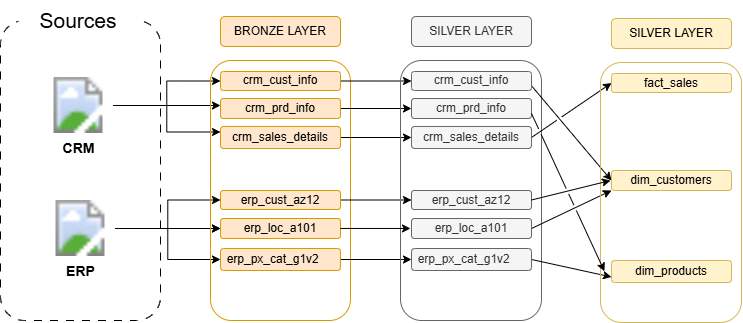

The diagram above was exported from draw.io. Its source (the exported page's mxGraphModel, read from the mxfile embedded in the PNG):
<mxGraphModel dx="497" dy="322" grid="1" gridSize="10" guides="1" tooltips="1" connect="1" arrows="1" fold="1" page="0" pageScale="1" pageWidth="1920" pageHeight="1200" background="#ffffff" math="0" shadow="0">
  <root>
    <mxCell id="0" />
    <mxCell id="1" parent="0" />
    <mxCell id="TXPwet_TWitWKDU27sY2-1" parent="1" style="rounded=1;whiteSpace=wrap;html=1;direction=south;fillColor=none;fillStyle=dashed;dashed=1;dashPattern=8 8;" value="" vertex="1">
      <mxGeometry height="300" width="160" x="50" y="110" as="geometry" />
    </mxCell>
    <mxCell id="TXPwet_TWitWKDU27sY2-2" parent="1" style="rounded=0;whiteSpace=wrap;html=1;strokeColor=none;" value="&lt;font style=&quot;font-size: 21px;&quot;&gt;Sources&lt;/font&gt;" vertex="1">
      <mxGeometry height="40" width="120" x="68" y="90" as="geometry" />
    </mxCell>
    <mxCell id="TXPwet_TWitWKDU27sY2-16" edge="1" parent="1" style="edgeStyle=orthogonalEdgeStyle;rounded=0;orthogonalLoop=1;jettySize=auto;html=1;" value="">
      <mxGeometry relative="1" as="geometry">
        <mxPoint x="162.5" y="195" as="sourcePoint" />
        <mxPoint x="270" y="195" as="targetPoint" />
      </mxGeometry>
    </mxCell>
    <mxCell id="TXPwet_TWitWKDU27sY2-17" edge="1" parent="1" source="TXPwet_TWitWKDU27sY2-3" style="edgeStyle=orthogonalEdgeStyle;rounded=0;orthogonalLoop=1;jettySize=auto;html=1;entryX=0.5;entryY=1;entryDx=0;entryDy=0;" target="TXPwet_TWitWKDU27sY2-13">
      <mxGeometry relative="1" as="geometry" />
    </mxCell>
    <mxCell id="TXPwet_TWitWKDU27sY2-19" edge="1" parent="1" source="TXPwet_TWitWKDU27sY2-3" style="edgeStyle=orthogonalEdgeStyle;rounded=0;orthogonalLoop=1;jettySize=auto;html=1;entryX=0.25;entryY=1;entryDx=0;entryDy=0;" target="TXPwet_TWitWKDU27sY2-14">
      <mxGeometry relative="1" as="geometry" />
    </mxCell>
    <mxCell id="TXPwet_TWitWKDU27sY2-3" parent="1" style="image;aspect=fixed;html=1;points=[];align=center;fontSize=12;image=img/lib/azure2/general/Folder_Blank.svg;" value="&lt;b&gt;&lt;font style=&quot;font-size: 14px;&quot;&gt;CRM&lt;/font&gt;&lt;/b&gt;" vertex="1">
      <mxGeometry height="56.00000000000001" width="69" x="93.5" y="167" as="geometry" />
    </mxCell>
    <mxCell id="TXPwet_TWitWKDU27sY2-27" edge="1" parent="1" source="TXPwet_TWitWKDU27sY2-5" style="edgeStyle=orthogonalEdgeStyle;rounded=0;orthogonalLoop=1;jettySize=auto;html=1;" target="TXPwet_TWitWKDU27sY2-22" value="">
      <mxGeometry relative="1" as="geometry" />
    </mxCell>
    <mxCell id="TXPwet_TWitWKDU27sY2-28" edge="1" parent="1" source="TXPwet_TWitWKDU27sY2-5" style="edgeStyle=orthogonalEdgeStyle;rounded=0;orthogonalLoop=1;jettySize=auto;html=1;entryX=0.5;entryY=1;entryDx=0;entryDy=0;" target="TXPwet_TWitWKDU27sY2-21">
      <mxGeometry relative="1" as="geometry" />
    </mxCell>
    <mxCell id="TXPwet_TWitWKDU27sY2-29" edge="1" parent="1" source="TXPwet_TWitWKDU27sY2-5" style="edgeStyle=orthogonalEdgeStyle;rounded=0;orthogonalLoop=1;jettySize=auto;html=1;" target="TXPwet_TWitWKDU27sY2-22" value="">
      <mxGeometry relative="1" as="geometry" />
    </mxCell>
    <mxCell id="TXPwet_TWitWKDU27sY2-31" edge="1" parent="1" source="TXPwet_TWitWKDU27sY2-5" style="edgeStyle=orthogonalEdgeStyle;rounded=0;orthogonalLoop=1;jettySize=auto;html=1;entryX=0.5;entryY=1;entryDx=0;entryDy=0;" target="TXPwet_TWitWKDU27sY2-20">
      <mxGeometry relative="1" as="geometry" />
    </mxCell>
    <mxCell id="TXPwet_TWitWKDU27sY2-5" parent="1" style="image;aspect=fixed;html=1;points=[];align=center;fontSize=12;image=img/lib/azure2/general/Folder_Blank.svg;" value="&lt;b&gt;&lt;font style=&quot;font-size: 14px;&quot;&gt;ERP&lt;/font&gt;&lt;/b&gt;" vertex="1">
      <mxGeometry height="56.00000000000001" width="69" x="95.5" y="290" as="geometry" />
    </mxCell>
    <mxCell id="TXPwet_TWitWKDU27sY2-7" parent="1" style="rounded=1;whiteSpace=wrap;html=1;direction=south;fillColor=none;strokeColor=#d79b00;" value="" vertex="1">
      <mxGeometry height="260" width="140" x="260" y="150" as="geometry" />
    </mxCell>
    <mxCell id="TXPwet_TWitWKDU27sY2-8" parent="1" style="rounded=1;whiteSpace=wrap;html=1;direction=south;fillColor=#ffe6cc;strokeColor=#d79b00;" value="BRONZE LAYER" vertex="1">
      <mxGeometry height="30" width="120" x="270" y="106" as="geometry" />
    </mxCell>
    <mxCell id="XCYKnBno12cCt8jPDd1d-9" edge="1" parent="1" source="TXPwet_TWitWKDU27sY2-13" style="edgeStyle=orthogonalEdgeStyle;rounded=0;orthogonalLoop=1;jettySize=auto;html=1;entryX=0.5;entryY=1;entryDx=0;entryDy=0;" target="XCYKnBno12cCt8jPDd1d-3">
      <mxGeometry relative="1" as="geometry" />
    </mxCell>
    <mxCell id="TXPwet_TWitWKDU27sY2-13" parent="1" style="rounded=1;whiteSpace=wrap;html=1;direction=south;fillColor=#ffe6cc;strokeColor=#d79b00;" value="crm_cust_info" vertex="1">
      <mxGeometry height="19" width="120" x="270" y="161" as="geometry" />
    </mxCell>
    <mxCell id="XCYKnBno12cCt8jPDd1d-11" edge="1" parent="1" source="TXPwet_TWitWKDU27sY2-14" style="edgeStyle=orthogonalEdgeStyle;rounded=0;orthogonalLoop=1;jettySize=auto;html=1;entryX=0.5;entryY=1;entryDx=0;entryDy=0;" target="XCYKnBno12cCt8jPDd1d-4">
      <mxGeometry relative="1" as="geometry" />
    </mxCell>
    <mxCell id="TXPwet_TWitWKDU27sY2-14" parent="1" style="rounded=1;whiteSpace=wrap;html=1;direction=south;fillColor=#ffe6cc;strokeColor=#d79b00;" value="crm_sales_details" vertex="1">
      <mxGeometry height="22" width="120" x="270" y="216" as="geometry" />
    </mxCell>
    <mxCell id="XCYKnBno12cCt8jPDd1d-10" edge="1" parent="1" source="TXPwet_TWitWKDU27sY2-15" style="edgeStyle=orthogonalEdgeStyle;rounded=0;orthogonalLoop=1;jettySize=auto;html=1;entryX=0.5;entryY=1;entryDx=0;entryDy=0;" target="XCYKnBno12cCt8jPDd1d-5">
      <mxGeometry relative="1" as="geometry" />
    </mxCell>
    <mxCell id="TXPwet_TWitWKDU27sY2-15" parent="1" style="rounded=1;whiteSpace=wrap;html=1;direction=south;fillColor=#ffe6cc;strokeColor=#d79b00;" value="crm_prd_info" vertex="1">
      <mxGeometry height="20" width="120" x="270" y="188" as="geometry" />
    </mxCell>
    <mxCell id="XCYKnBno12cCt8jPDd1d-12" edge="1" parent="1" source="TXPwet_TWitWKDU27sY2-20" style="edgeStyle=orthogonalEdgeStyle;rounded=0;orthogonalLoop=1;jettySize=auto;html=1;entryX=0.5;entryY=1;entryDx=0;entryDy=0;" target="XCYKnBno12cCt8jPDd1d-6">
      <mxGeometry relative="1" as="geometry" />
    </mxCell>
    <mxCell id="TXPwet_TWitWKDU27sY2-20" parent="1" style="rounded=1;whiteSpace=wrap;html=1;direction=south;fillColor=#ffe6cc;strokeColor=#d79b00;" value="erp_cust_az12" vertex="1">
      <mxGeometry height="19" width="120" x="270" y="280" as="geometry" />
    </mxCell>
    <mxCell id="XCYKnBno12cCt8jPDd1d-14" edge="1" parent="1" source="TXPwet_TWitWKDU27sY2-21" style="edgeStyle=orthogonalEdgeStyle;rounded=0;orthogonalLoop=1;jettySize=auto;html=1;entryX=0.5;entryY=1;entryDx=0;entryDy=0;" target="XCYKnBno12cCt8jPDd1d-7">
      <mxGeometry relative="1" as="geometry" />
    </mxCell>
    <mxCell id="TXPwet_TWitWKDU27sY2-21" parent="1" style="rounded=1;whiteSpace=wrap;html=1;direction=south;fillColor=#ffe6cc;strokeColor=#d79b00;" value="erp_px_cat_g1v2&lt;span style=&quot;white-space: pre;&quot;&gt;&#09;&lt;/span&gt;" vertex="1">
      <mxGeometry height="22" width="120" x="270" y="338" as="geometry" />
    </mxCell>
    <mxCell id="TXPwet_TWitWKDU27sY2-22" parent="1" style="rounded=1;whiteSpace=wrap;html=1;direction=south;fillColor=#ffe6cc;strokeColor=#d79b00;" value="erp_loc_a101" vertex="1">
      <mxGeometry height="20" width="120" x="270" y="308" as="geometry" />
    </mxCell>
    <mxCell id="XCYKnBno12cCt8jPDd1d-1" parent="1" style="rounded=1;whiteSpace=wrap;html=1;direction=south;fillColor=none;strokeColor=#666666;fontColor=#333333;" value="" vertex="1">
      <mxGeometry height="260" width="141" x="450" y="150" as="geometry" />
    </mxCell>
    <mxCell id="XCYKnBno12cCt8jPDd1d-2" parent="1" style="rounded=1;whiteSpace=wrap;html=1;direction=south;fillColor=#f5f5f5;strokeColor=#666666;fontColor=#333333;" value="SILVER LAYER" vertex="1">
      <mxGeometry height="30" width="120" x="461" y="106" as="geometry" />
    </mxCell>
    <mxCell id="FnepJv_zN3n7I_q4ndSN-10" edge="1" parent="1" source="XCYKnBno12cCt8jPDd1d-3" style="rounded=0;orthogonalLoop=1;jettySize=auto;html=1;entryX=0.5;entryY=1;entryDx=0;entryDy=0;exitX=0.75;exitY=0;exitDx=0;exitDy=0;jumpStyle=gap;" target="FnepJv_zN3n7I_q4ndSN-5">
      <mxGeometry relative="1" as="geometry" />
    </mxCell>
    <mxCell id="XCYKnBno12cCt8jPDd1d-3" parent="1" style="rounded=1;whiteSpace=wrap;html=1;direction=south;fillColor=#f5f5f5;strokeColor=#666666;fontColor=#333333;" value="crm_cust_info" vertex="1">
      <mxGeometry height="19" width="120" x="461" y="161" as="geometry" />
    </mxCell>
    <mxCell id="FnepJv_zN3n7I_q4ndSN-9" edge="1" parent="1" source="XCYKnBno12cCt8jPDd1d-4" style="rounded=0;orthogonalLoop=1;jettySize=auto;html=1;entryX=0.5;entryY=1;entryDx=0;entryDy=0;exitX=0.5;exitY=0;exitDx=0;exitDy=0;jumpStyle=gap;" target="FnepJv_zN3n7I_q4ndSN-3">
      <mxGeometry relative="1" as="geometry" />
    </mxCell>
    <mxCell id="XCYKnBno12cCt8jPDd1d-4" parent="1" style="rounded=1;whiteSpace=wrap;html=1;direction=south;fillColor=#f5f5f5;strokeColor=#666666;fontColor=#333333;" value="crm_sales_details" vertex="1">
      <mxGeometry height="22" width="120" x="461" y="216" as="geometry" />
    </mxCell>
    <mxCell id="XCYKnBno12cCt8jPDd1d-5" parent="1" style="rounded=1;whiteSpace=wrap;html=1;direction=south;fillColor=#f5f5f5;strokeColor=#666666;fontColor=#333333;" value="crm_prd_info" vertex="1">
      <mxGeometry height="20" width="120" x="461" y="188" as="geometry" />
    </mxCell>
    <mxCell id="XCYKnBno12cCt8jPDd1d-6" parent="1" style="rounded=1;whiteSpace=wrap;html=1;direction=south;fillColor=#f5f5f5;strokeColor=#666666;fontColor=#333333;" value="erp_cust_az12" vertex="1">
      <mxGeometry height="19" width="120" x="461" y="280" as="geometry" />
    </mxCell>
    <mxCell id="FnepJv_zN3n7I_q4ndSN-13" edge="1" parent="1" source="XCYKnBno12cCt8jPDd1d-7" style="rounded=0;orthogonalLoop=1;jettySize=auto;html=1;entryX=0.75;entryY=1;entryDx=0;entryDy=0;exitX=0.5;exitY=0;exitDx=0;exitDy=0;jumpStyle=gap;" target="FnepJv_zN3n7I_q4ndSN-4">
      <mxGeometry relative="1" as="geometry" />
    </mxCell>
    <mxCell id="XCYKnBno12cCt8jPDd1d-7" parent="1" style="rounded=1;whiteSpace=wrap;html=1;direction=south;fillColor=#f5f5f5;strokeColor=#666666;fontColor=#333333;" value="erp_px_cat_g1v2&lt;span style=&quot;white-space: pre;&quot;&gt;&#09;&lt;/span&gt;" vertex="1">
      <mxGeometry height="22" width="120" x="461" y="338" as="geometry" />
    </mxCell>
    <mxCell id="FnepJv_zN3n7I_q4ndSN-12" edge="1" parent="1" source="XCYKnBno12cCt8jPDd1d-8" style="rounded=0;orthogonalLoop=1;jettySize=auto;html=1;entryX=1;entryY=1;entryDx=0;entryDy=0;exitX=0.5;exitY=0;exitDx=0;exitDy=0;jumpStyle=gap;" target="FnepJv_zN3n7I_q4ndSN-5">
      <mxGeometry relative="1" as="geometry" />
    </mxCell>
    <mxCell id="XCYKnBno12cCt8jPDd1d-8" parent="1" style="rounded=1;whiteSpace=wrap;html=1;direction=south;fillColor=#f5f5f5;strokeColor=#666666;fontColor=#333333;" value="erp_loc_a101" vertex="1">
      <mxGeometry height="20" width="120" x="461" y="308" as="geometry" />
    </mxCell>
    <mxCell id="XCYKnBno12cCt8jPDd1d-13" edge="1" parent="1" source="TXPwet_TWitWKDU27sY2-22" style="edgeStyle=orthogonalEdgeStyle;rounded=0;orthogonalLoop=1;jettySize=auto;html=1;entryX=0.646;entryY=0.929;entryDx=0;entryDy=0;entryPerimeter=0;" target="XCYKnBno12cCt8jPDd1d-1">
      <mxGeometry relative="1" as="geometry" />
    </mxCell>
    <mxCell id="FnepJv_zN3n7I_q4ndSN-1" parent="1" style="rounded=1;whiteSpace=wrap;html=1;direction=south;fillColor=none;strokeColor=#d6b656;" value="" vertex="1">
      <mxGeometry height="260" width="141" x="650" y="152" as="geometry" />
    </mxCell>
    <mxCell id="FnepJv_zN3n7I_q4ndSN-2" parent="1" style="rounded=1;whiteSpace=wrap;html=1;direction=south;fillColor=#fff2cc;strokeColor=#d6b656;" value="SILVER LAYER" vertex="1">
      <mxGeometry height="30" width="120" x="661" y="108" as="geometry" />
    </mxCell>
    <mxCell id="FnepJv_zN3n7I_q4ndSN-3" parent="1" style="rounded=1;whiteSpace=wrap;html=1;direction=south;fillColor=#fff2cc;strokeColor=#d6b656;" value="fact_sales" vertex="1">
      <mxGeometry height="19" width="120" x="661" y="163" as="geometry" />
    </mxCell>
    <mxCell id="FnepJv_zN3n7I_q4ndSN-4" parent="1" style="rounded=1;whiteSpace=wrap;html=1;direction=south;fillColor=#fff2cc;strokeColor=#d6b656;" value="dim_products" vertex="1">
      <mxGeometry height="22" width="120" x="661" y="350" as="geometry" />
    </mxCell>
    <mxCell id="FnepJv_zN3n7I_q4ndSN-5" parent="1" style="rounded=1;whiteSpace=wrap;html=1;direction=south;fillColor=#fff2cc;strokeColor=#d6b656;" value="dim_customers" vertex="1">
      <mxGeometry height="20" width="120" x="661" y="260" as="geometry" />
    </mxCell>
    <mxCell id="FnepJv_zN3n7I_q4ndSN-11" edge="1" parent="1" source="XCYKnBno12cCt8jPDd1d-6" style="rounded=0;orthogonalLoop=1;jettySize=auto;html=1;exitX=0.5;exitY=0;exitDx=0;exitDy=0;jumpStyle=gap;">
      <mxGeometry relative="1" as="geometry">
        <mxPoint x="660" y="270" as="targetPoint" />
      </mxGeometry>
    </mxCell>
    <mxCell id="FnepJv_zN3n7I_q4ndSN-14" edge="1" parent="1" source="XCYKnBno12cCt8jPDd1d-5" style="rounded=0;orthogonalLoop=1;jettySize=auto;html=1;entryX=0.803;entryY=0.972;entryDx=0;entryDy=0;entryPerimeter=0;exitX=0.75;exitY=0;exitDx=0;exitDy=0;jumpStyle=gap;" target="FnepJv_zN3n7I_q4ndSN-1">
      <mxGeometry relative="1" as="geometry" />
    </mxCell>
  </root>
</mxGraphModel>